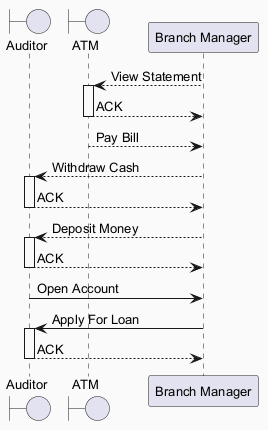

The diagram above was rendered by PlantUML. Its source (embedded in the PNG):
@startuml
skinparam backgroundColor #FAFAFA
skinparam classBackgroundColor #FFF3E0
skinparam classBorderColor #E65100
skinparam defaultFontSize 13
boundary "Auditor" as A
boundary "ATM" as A2
participant "Branch Manager" as BM
BM --> A2 : View Statement
activate A2
A2 --> BM : ACK
deactivate A2
A2 --> BM : Pay Bill
BM --> A : Withdraw Cash
activate A
A --> BM : ACK
deactivate A
BM --> A : Deposit Money
activate A
A --> BM : ACK
deactivate A
A -> BM : Open Account
BM -> A : Apply For Loan
activate A
A --> BM : ACK
deactivate A
@enduml